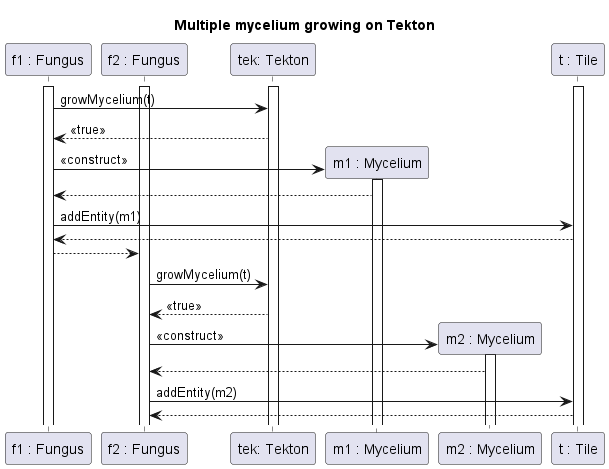

The diagram above was rendered by PlantUML. Its source (embedded in the PNG):
@startuml Mycelium growth

title Multiple mycelium growing on Tekton

participant "f1 : Fungus" as F1
participant "f2 : Fungus" as F2
participant "tek: Tekton" as Tek
participant "m1 : Mycelium" as M1
participant "m2 : Mycelium" as M2
participant "t : Tile" as T

activate F1
activate F2
activate T
activate Tek


F1->Tek : growMycelium(t)
Tek --> F1 : <<true>>
F1 -> M1 ** : <<construct>>
activate M1
M1 --> F1
F1 -> T : addEntity(m1)
T-->F1

F1-->F2

F2->Tek : growMycelium(t)
Tek --> F2 : <<true>>
F2 -> M2 ** : <<construct>>
activate M2
M2 --> F2
F2 -> T : addEntity(m2)
T-->F2


@enduml